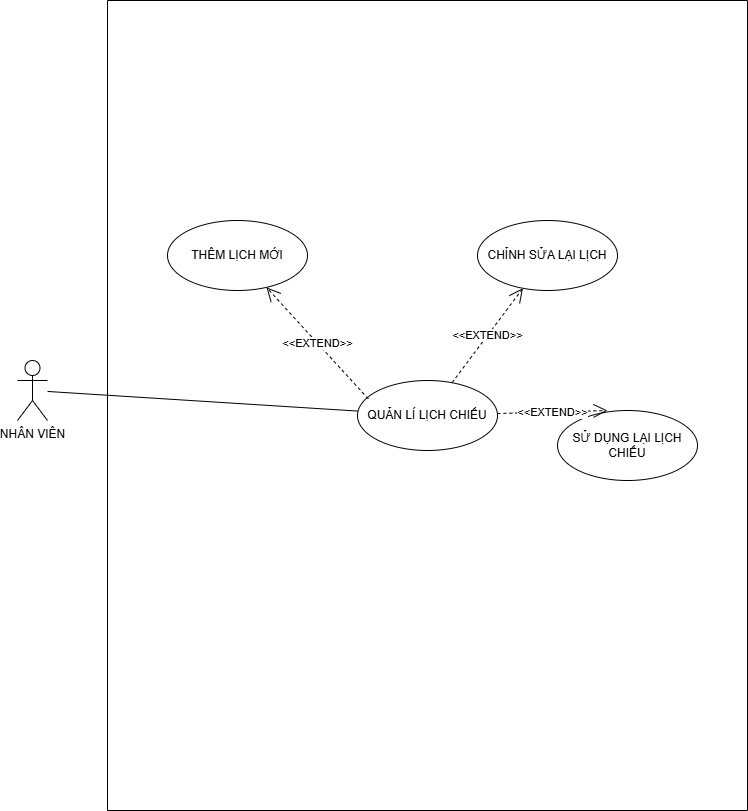

The diagram above was exported from draw.io. Its source (the exported page's mxGraphModel, read from the mxfile embedded in the PNG):
<mxGraphModel dx="1314" dy="722" grid="1" gridSize="10" guides="1" tooltips="1" connect="1" arrows="1" fold="1" page="1" pageScale="1" pageWidth="850" pageHeight="1100" math="0" shadow="0">
  <root>
    <mxCell id="0" />
    <mxCell id="1" parent="0" />
    <mxCell id="NDANj4nn34FCzFBGTKAr-1" value="" style="swimlane;startSize=0;" vertex="1" parent="1">
      <mxGeometry x="120" y="150" width="640" height="810" as="geometry" />
    </mxCell>
    <mxCell id="NDANj4nn34FCzFBGTKAr-5" value="THÊM LỊCH MỚI" style="ellipse;whiteSpace=wrap;html=1;" vertex="1" parent="NDANj4nn34FCzFBGTKAr-1">
      <mxGeometry x="60" y="220" width="140" height="70" as="geometry" />
    </mxCell>
    <mxCell id="NDANj4nn34FCzFBGTKAr-6" value="CHỈNH SỬA LẠI LỊCH" style="ellipse;whiteSpace=wrap;html=1;" vertex="1" parent="NDANj4nn34FCzFBGTKAr-1">
      <mxGeometry x="370" y="220" width="140" height="70" as="geometry" />
    </mxCell>
    <mxCell id="NDANj4nn34FCzFBGTKAr-8" value="SỬ DỤNG LẠI LỊCH CHIẾU" style="ellipse;whiteSpace=wrap;html=1;" vertex="1" parent="NDANj4nn34FCzFBGTKAr-1">
      <mxGeometry x="450" y="410" width="140" height="70" as="geometry" />
    </mxCell>
    <mxCell id="NDANj4nn34FCzFBGTKAr-2" value="NHÂN VIÊN" style="shape=umlActor;verticalLabelPosition=bottom;verticalAlign=top;html=1;outlineConnect=0;" vertex="1" parent="1">
      <mxGeometry x="30" y="510" width="30" height="60" as="geometry" />
    </mxCell>
    <mxCell id="NDANj4nn34FCzFBGTKAr-4" value="QUẢN LÍ LỊCH CHIẾU" style="ellipse;whiteSpace=wrap;html=1;" vertex="1" parent="1">
      <mxGeometry x="370" y="530" width="140" height="70" as="geometry" />
    </mxCell>
    <mxCell id="NDANj4nn34FCzFBGTKAr-9" value="&amp;lt;&amp;lt;EXTEND&amp;gt;&amp;gt;" style="endArrow=open;endSize=12;dashed=1;html=1;rounded=0;exitX=0.077;exitY=0.262;exitDx=0;exitDy=0;exitPerimeter=0;" edge="1" parent="1" source="NDANj4nn34FCzFBGTKAr-4" target="NDANj4nn34FCzFBGTKAr-5">
      <mxGeometry width="160" relative="1" as="geometry">
        <mxPoint x="360" y="560" as="sourcePoint" />
        <mxPoint x="520" y="560" as="targetPoint" />
      </mxGeometry>
    </mxCell>
    <mxCell id="NDANj4nn34FCzFBGTKAr-10" value="&amp;lt;&amp;lt;EXTEND&amp;gt;&amp;gt;" style="endArrow=open;endSize=12;dashed=1;html=1;rounded=0;" edge="1" parent="1" source="NDANj4nn34FCzFBGTKAr-4" target="NDANj4nn34FCzFBGTKAr-6">
      <mxGeometry x="0.0047" width="160" relative="1" as="geometry">
        <mxPoint x="360" y="560" as="sourcePoint" />
        <mxPoint x="520" y="560" as="targetPoint" />
        <mxPoint as="offset" />
      </mxGeometry>
    </mxCell>
    <mxCell id="NDANj4nn34FCzFBGTKAr-14" value="&amp;lt;&amp;lt;EXTEND&amp;gt;&amp;gt;" style="endArrow=open;endSize=12;dashed=1;html=1;rounded=0;entryX=0.357;entryY=0;entryDx=0;entryDy=0;entryPerimeter=0;" edge="1" parent="1" source="NDANj4nn34FCzFBGTKAr-4" target="NDANj4nn34FCzFBGTKAr-8">
      <mxGeometry x="0.0047" width="160" relative="1" as="geometry">
        <mxPoint x="520" y="554" as="sourcePoint" />
        <mxPoint x="590" y="460" as="targetPoint" />
        <mxPoint as="offset" />
      </mxGeometry>
    </mxCell>
    <mxCell id="NDANj4nn34FCzFBGTKAr-15" value="" style="endArrow=none;html=1;rounded=0;" edge="1" parent="1" source="NDANj4nn34FCzFBGTKAr-2" target="NDANj4nn34FCzFBGTKAr-4">
      <mxGeometry relative="1" as="geometry">
        <mxPoint x="360" y="520" as="sourcePoint" />
        <mxPoint x="520" y="520" as="targetPoint" />
      </mxGeometry>
    </mxCell>
  </root>
</mxGraphModel>